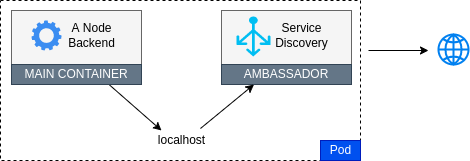

The diagram above was exported from draw.io. Its source (the exported page's mxGraphModel, read from the mxfile embedded in the PNG):
<mxGraphModel dx="980" dy="807" grid="1" gridSize="10" guides="1" tooltips="1" connect="1" arrows="1" fold="1" page="1" pageScale="1" pageWidth="827" pageHeight="1169" math="0" shadow="0">
  <root>
    <mxCell id="0" />
    <mxCell id="1" parent="0" />
    <mxCell id="tXftxm2yb_qqOfEKiXhp-1" value="" style="rounded=0;whiteSpace=wrap;html=1;dashed=1;" parent="1" vertex="1">
      <mxGeometry x="232" y="230" width="360" height="160" as="geometry" />
    </mxCell>
    <mxCell id="tXftxm2yb_qqOfEKiXhp-2" value="" style="rounded=0;whiteSpace=wrap;html=1;fillColor=#f5f5f5;strokeColor=#666666;fontColor=#333333;" parent="1" vertex="1">
      <mxGeometry x="243" y="240" width="130" height="70" as="geometry" />
    </mxCell>
    <mxCell id="tXftxm2yb_qqOfEKiXhp-14" style="rounded=0;orthogonalLoop=1;jettySize=auto;html=1;exitX=0.75;exitY=1;exitDx=0;exitDy=0;entryX=0;entryY=0.5;entryDx=0;entryDy=0;startArrow=none;startFill=0;endArrow=classic;endFill=1;" parent="1" source="tXftxm2yb_qqOfEKiXhp-3" edge="1">
      <mxGeometry relative="1" as="geometry">
        <mxPoint x="393" y="360" as="targetPoint" />
      </mxGeometry>
    </mxCell>
    <mxCell id="tXftxm2yb_qqOfEKiXhp-3" value="MAIN CONTAINER" style="rounded=0;whiteSpace=wrap;html=1;fillColor=#647687;strokeColor=#314354;fontColor=#ffffff;" parent="1" vertex="1">
      <mxGeometry x="243" y="294" width="130" height="20" as="geometry" />
    </mxCell>
    <mxCell id="tXftxm2yb_qqOfEKiXhp-4" value="" style="html=1;aspect=fixed;strokeColor=none;shadow=0;align=center;verticalAlign=top;fillColor=#3B8DF1;shape=mxgraph.gcp2.gear" parent="1" vertex="1">
      <mxGeometry x="263" y="250" width="30" height="30" as="geometry" />
    </mxCell>
    <mxCell id="tXftxm2yb_qqOfEKiXhp-5" value="A Node&lt;br&gt;Backend" style="text;html=1;align=center;verticalAlign=middle;resizable=0;points=[];;autosize=1;fontColor=#000000;" parent="1" vertex="1">
      <mxGeometry x="293" y="250" width="60" height="30" as="geometry" />
    </mxCell>
    <mxCell id="tXftxm2yb_qqOfEKiXhp-6" value="" style="rounded=0;whiteSpace=wrap;html=1;fillColor=#f5f5f5;strokeColor=#666666;fontColor=#333333;" parent="1" vertex="1">
      <mxGeometry x="453" y="240" width="130" height="70" as="geometry" />
    </mxCell>
    <mxCell id="tXftxm2yb_qqOfEKiXhp-7" value="AMBASSADOR" style="rounded=0;whiteSpace=wrap;html=1;fillColor=#647687;strokeColor=#314354;fontColor=#ffffff;" parent="1" vertex="1">
      <mxGeometry x="453" y="294" width="130" height="20" as="geometry" />
    </mxCell>
    <mxCell id="tXftxm2yb_qqOfEKiXhp-9" value="Service&lt;br&gt;Discovery" style="text;html=1;align=center;verticalAlign=middle;resizable=0;points=[];;autosize=1;fontColor=#000000;" parent="1" vertex="1">
      <mxGeometry x="498" y="250" width="70" height="30" as="geometry" />
    </mxCell>
    <mxCell id="tXftxm2yb_qqOfEKiXhp-16" value="Pod" style="text;html=1;align=center;verticalAlign=middle;resizable=0;points=[];;autosize=1;fillColor=#0050ef;strokeColor=#001DBC;fontColor=#ffffff;" parent="1" vertex="1">
      <mxGeometry x="552" y="370" width="40" height="20" as="geometry" />
    </mxCell>
    <mxCell id="tmQC6nX6FJHP3vl_ts09-1" value="" style="verticalLabelPosition=bottom;html=1;verticalAlign=top;align=center;strokeColor=none;fillColor=#00BEF2;shape=mxgraph.azure.load_balancer_generic;pointerEvents=1;" parent="1" vertex="1">
      <mxGeometry x="468" y="246" width="34" height="40" as="geometry" />
    </mxCell>
    <mxCell id="tmQC6nX6FJHP3vl_ts09-2" value="localhost" style="text;html=1;align=center;verticalAlign=middle;resizable=0;points=[];;autosize=1;" parent="1" vertex="1">
      <mxGeometry x="378" y="360" width="70" height="20" as="geometry" />
    </mxCell>
    <mxCell id="tmQC6nX6FJHP3vl_ts09-3" value="" style="endArrow=classic;html=1;exitX=0.771;exitY=-0.1;exitDx=0;exitDy=0;exitPerimeter=0;entryX=0.25;entryY=1;entryDx=0;entryDy=0;" parent="1" source="tmQC6nX6FJHP3vl_ts09-2" target="tXftxm2yb_qqOfEKiXhp-7" edge="1">
      <mxGeometry width="50" height="50" relative="1" as="geometry">
        <mxPoint x="450" y="630" as="sourcePoint" />
        <mxPoint x="500" y="580" as="targetPoint" />
      </mxGeometry>
    </mxCell>
    <mxCell id="j9Si9iH4_dFqkcx_QmS--1" value="" style="endArrow=classic;html=1;" parent="1" edge="1">
      <mxGeometry width="50" height="50" relative="1" as="geometry">
        <mxPoint x="600" y="280" as="sourcePoint" />
        <mxPoint x="660" y="280" as="targetPoint" />
      </mxGeometry>
    </mxCell>
    <mxCell id="j9Si9iH4_dFqkcx_QmS--2" value="" style="html=1;verticalLabelPosition=bottom;align=center;labelBackgroundColor=#ffffff;verticalAlign=top;strokeWidth=2;strokeColor=#0080F0;shadow=0;dashed=0;shape=mxgraph.ios7.icons.globe;" parent="1" vertex="1">
      <mxGeometry x="670" y="264" width="30" height="30" as="geometry" />
    </mxCell>
  </root>
</mxGraphModel>